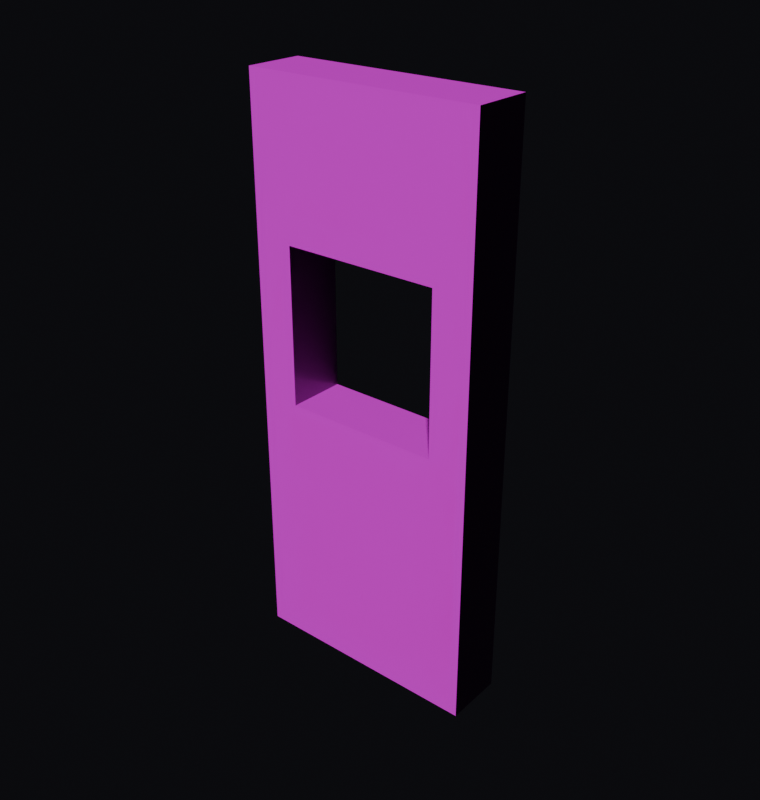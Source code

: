 # Source: wall_window.blend  (saved by Blender 5.2.45; exported with 4.5.12 LTS)
import bpy
from mathutils import Matrix  # noqa: F401  (used for matrix-valued properties, if any)

bpy.ops.wm.read_factory_settings(use_empty=True)
scene = bpy.context.scene
scene.name = 'Scene'

# ---- images (referenced by path relative to the original .blend; pixels are not part of the script)
import os
ASSET_DIR = os.environ.get("B2B_ASSET_DIR", "")  # directory of the original .blend (textures are referenced by path, not embedded)
HERE = os.path.dirname(os.path.abspath(__file__))  # packed textures are extracted next to this script under _unpacked/

def load_image(name, relpath, width, height, colorspace="sRGB"):
    """Load a texture the original file referenced (path relative to the .blend, or extracted next to this script)."""
    p = next((c for c in (os.path.join(HERE, relpath), os.path.join(ASSET_DIR, relpath)) if relpath and os.path.exists(c)), "")
    if p:
        img = bpy.data.images.load(p, check_existing=True)
        img.name = name
    else:  # same state as the original file: an image datablock whose file is absent (Cycles renders it pink)
        img = bpy.data.images.new(name, width, height)
        img.source = "FILE"
        img.filepath = "//" + (relpath or name)
    img.colorspace_settings.name = colorspace
    return img
img_blue_floor_tiles_01_diff_4k_jpg = load_image('blue_floor_tiles_01_diff_4k.jpg', 'blue_floor_tiles_01_diff_4k.jpg', 1024, 1024, 'sRGB')
img_displacement_jpg = load_image('displacement.jpg', 'displacement.jpg', 1024, 1024, 'Non-Color')
img_normal_jpg = load_image('normal.jpg', 'normal.jpg', 1024, 1024, 'Non-Color')
img_roughness_jpg = load_image('roughness.jpg', 'roughness.jpg', 1024, 1024, 'Non-Color')

# ---- materials (node trees are filled in below, after node groups)
mat_wall = bpy.data.materials.new('Wall')

# ---- material node trees
mat_wall.use_nodes = True; mat_wall.node_tree.nodes.clear()
_N = mat_wall.node_tree.nodes; _L = mat_wall.node_tree.links
n0 = _N.new('ShaderNodeBsdfPrincipled'); n0.name = 'Principled BSDF'; n0.location = (-147, 171)
n1 = _N.new('ShaderNodeOutputMaterial'); n1.name = 'Material Output'; n1.location = (269, -97)
n2 = _N.new('ShaderNodeTexImage'); n2.name = 'Diffuse'; n2.location = (-794, 227)
n2.image = img_blue_floor_tiles_01_diff_4k_jpg
n3 = _N.new('ShaderNodeTexImage'); n3.name = 'Displacement'; n3.location = (-110, -200)
n3.image = img_displacement_jpg
n4 = _N.new('ShaderNodeTexImage'); n4.name = 'Normal'; n4.location = (-799, -400)
n4.image = img_normal_jpg
n5 = _N.new('ShaderNodeTexImage'); n5.name = 'Roughness'; n5.location = (-791, -73)
n5.image = img_roughness_jpg
n6 = _N.new('ShaderNodeNormalMap'); n6.name = 'Normal Map'; n6.location = (-453, -199)
_L.new(n0.outputs[0], n1.inputs[0])
_L.new(n2.outputs[0], n0.inputs[0])
_L.new(n5.outputs[0], n0.inputs[2])
_L.new(n3.outputs[0], n1.inputs[2])
_L.new(n6.outputs[0], n0.inputs[5])
_L.new(n4.outputs[0], n6.inputs[1])
n1.is_active_output = True

# ---- world
world_world = bpy.data.worlds.new('World'); scene.world = world_world
world_world.use_nodes = True; world_world.node_tree.nodes.clear()
_N = world_world.node_tree.nodes; _L = world_world.node_tree.links
n0 = _N.new('ShaderNodeOutputWorld'); n0.name = 'World Output'; n0.location = (200, 100)
n1 = _N.new('ShaderNodeBackground'); n1.name = 'Background'; n1.location = (-200, 100)
n1.inputs[0].default_value = (0.014, 0.014, 0.018, 1.0)
n1.inputs[1].default_value = 0.4
_L.new(n1.outputs[0], n0.inputs[0])
n0.is_active_output = True
world_world.color = (0.05088, 0.05088, 0.05088)
world_world.sun_shadow_jitter_overblur = 0.0

# ---- meshes
me_cube_001 = bpy.data.meshes.new('Cube.001')
me_cube_001.from_pydata([(-1.0, -1.0, -1.0), (-1.0, -1.0, 1.0), (-1.0, 1.0, -1.0), (-1.0, 1.0, 1.0), (1.0, -1.0, -1.0), (1.0, -1.0, 1.0), (1.0, 1.0, -1.0), (1.0, 1.0, 1.0)], [], [(0, 1, 3, 2), (2, 3, 7, 6), (6, 7, 5, 4), (4, 5, 1, 0), (2, 6, 4, 0), (7, 3, 1, 5)])
_uv = me_cube_001.uv_layers.new(name='UVMap')
_uv.uv.foreach_set('vector', [1.0, 0.0, 1.0, 1.0, 0.0, 1.0, 0.0, 0.0, 0.0, 0.0, 0.0, 1.0, 0.25, 1.0, 0.25, 0.0, 0.0, 0.0, 0.0, 1.0, 1.0, 1.0, 1.0, 0.0, 0.25, 0.0, 0.25, 1.0, 2.98e-08, 1.0, 2.98e-08, 0.0, 0.0, 0.0, 0.0, 0.1029, 1.0, 0.1029, 1.0, 1.226e-08, 0.0, 0.1029, 0.0, 0.0, 1.0, 1.226e-08, 1.0, 0.1029])
me_cube_001.materials.append(mat_wall)
me_cube_001.update()
me_plane = bpy.data.meshes.new('Plane')
me_plane.from_pydata([(-1.0, -1.0, 0.0), (1.0, -1.0, 0.0), (-1.0, 1.0, 0.0), (1.0, 1.0, 0.0)], [], [(0, 1, 3, 2)])
_uv = me_plane.uv_layers.new(name='UVMap')
_uv.uv.foreach_set('vector', [0.0, 0.0, 1.0, 0.0, 1.0, 1.0, 0.0, 1.0])
me_plane.update()
me_cube = bpy.data.meshes.new('Cube')
me_cube.from_pydata([(-1.0, -1.0, -1.0), (-1.0, -1.0, 1.0), (-1.0, 1.0, -1.0), (-1.0, 1.0, 1.0), (1.0, -1.0, -1.0), (1.0, -1.0, 1.0), (1.0, 1.0, -1.0), (1.0, 1.0, 1.0)], [], [(0, 1, 3, 2), (2, 3, 7, 6), (6, 7, 5, 4), (4, 5, 1, 0), (2, 6, 4, 0), (7, 3, 1, 5)])
_uv = me_cube.uv_layers.new(name='UVMap')
_uv.uv.foreach_set('vector', [-0.2366, 0.465, -0.2366, 0.7397, 0.4308, 0.7397, 0.4308, 0.465, 0.1663, 0.465, 0.1663, 0.7397, 0.8337, 0.7397, 0.8337, 0.465, 0.4308, 0.465, 0.4308, 0.7397, -0.2366, 0.7397, -0.2366, 0.465, 0.8337, 0.465, 0.8337, 0.7397, 0.1663, 0.7397, 0.1663, 0.465, 0.1663, 0.1773, 0.8337, 0.1773, 0.8337, -0.09739, 0.1663, -0.09739, 0.8337, 0.1773, 0.1663, 0.1773, 0.1663, -0.09739, 0.8337, -0.09739])
me_cube.update()

# ---- objects
ob_wall = bpy.data.objects.new('Wall', me_cube_001)
ob_plane = bpy.data.objects.new('Plane', me_plane)
ob_windowmask = bpy.data.objects.new('WindowMask', me_cube)

# ---- transforms, parenting, visibility, modifiers, constraints
ob_wall.location = (0.0, -0.375, 1.215)
ob_wall.rotation_euler = (0.0, 0.0, 1.571)
ob_wall.scale = (0.125, 0.5, 1.215)
_m = ob_wall.modifiers.new('Boolean', 'BOOLEAN')
_m.object = ob_windowmask
ob_plane.location = (0.0, 0.0, 0.0)
ob_plane.scale = (0.5, 0.5, 1.0)
ob_plane.hide_render = True
ob_windowmask.location = (0.0, -0.4029, 1.464)
ob_windowmask.scale = (0.3337, 0.3337, 0.3337)
ob_windowmask.hide_render = True

# ---- collection membership
scene.collection.objects.link(ob_wall)
scene.collection.objects.link(ob_plane)
scene.collection.objects.link(ob_windowmask)

# ---- scene / render settings (as saved in the file)
scene.frame_start = 1; scene.frame_end = 250; scene.frame_set(1)
scene.render.engine = 'BLENDER_EEVEE_NEXT'
scene.render.resolution_x = 76
scene.render.resolution_y = 80
scene.render.film_transparent = True
scene.render.bake_bias = 0.0
scene.render.bake_samples = 0
scene.cycles.sampling_pattern = 'TABULATED_SOBOL'
scene.eevee.use_volume_custom_range = False
scene.eevee.fast_gi_thickness_far = 0.0
bpy.context.view_layer.update()

# ---- added for rendering (the .blend has no active camera and no usable light): camera, sun
cam_auto = bpy.data.cameras.new('AutoCamera')
cam_auto.lens = 50.0
cam_auto.sensor_width = 36.0
cam_auto.clip_end = 1000.0
ob_auto_camera = bpy.data.objects.new('AutoCamera', cam_auto)
scene.collection.objects.link(ob_auto_camera)
ob_auto_camera.location = (2.44221, -3.30565, 3.16877)
ob_auto_camera.rotation_euler = (1.09748, -7.21219e-08, 0.694738)
scene.camera = ob_auto_camera
light_auto_sun = bpy.data.lights.new('AutoSun', 'SUN')
light_auto_sun.energy = 3.0
light_auto_sun.angle = 0.0523599
ob_auto_sun = bpy.data.objects.new('AutoSun', light_auto_sun)
scene.collection.objects.link(ob_auto_sun)
ob_auto_sun.rotation_euler = (0.872665, 0.174533, 0.523599)
bpy.context.view_layer.update()
